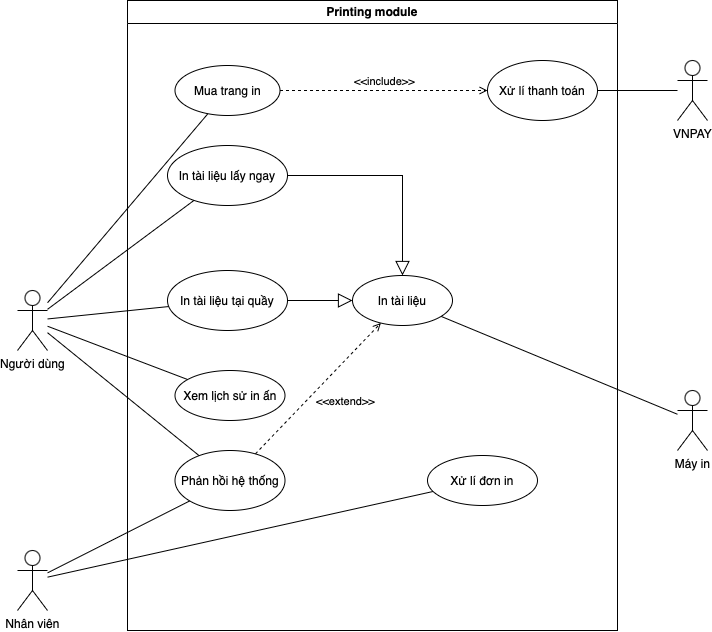

The diagram above was exported from draw.io. Its source (the exported page's mxGraphModel, read from the mxfile embedded in the PNG):
<mxGraphModel dx="1080" dy="816" grid="1" gridSize="10" guides="1" tooltips="1" connect="1" arrows="1" fold="1" page="1" pageScale="1" pageWidth="827" pageHeight="1169" math="0" shadow="0">
  <root>
    <mxCell id="0" />
    <mxCell id="1" parent="0" />
    <mxCell id="V2Fz7J7YtN-y0XLOimmd-1" value="Printing module" style="swimlane;whiteSpace=wrap;html=1;" vertex="1" parent="1">
      <mxGeometry x="180" y="180" width="490" height="630" as="geometry" />
    </mxCell>
    <mxCell id="V2Fz7J7YtN-y0XLOimmd-3" value="In tài liệu" style="ellipse;whiteSpace=wrap;html=1;" vertex="1" parent="V2Fz7J7YtN-y0XLOimmd-1">
      <mxGeometry x="225" y="275" width="100" height="50" as="geometry" />
    </mxCell>
    <mxCell id="V2Fz7J7YtN-y0XLOimmd-4" value="In tài liệu lấy ngay" style="ellipse;whiteSpace=wrap;html=1;" vertex="1" parent="V2Fz7J7YtN-y0XLOimmd-1">
      <mxGeometry x="40" y="145" width="120" height="60" as="geometry" />
    </mxCell>
    <mxCell id="V2Fz7J7YtN-y0XLOimmd-5" value="In tài liệu tại quầy" style="ellipse;whiteSpace=wrap;html=1;" vertex="1" parent="V2Fz7J7YtN-y0XLOimmd-1">
      <mxGeometry x="40" y="270" width="120" height="60" as="geometry" />
    </mxCell>
    <mxCell id="V2Fz7J7YtN-y0XLOimmd-8" value="" style="edgeStyle=orthogonalEdgeStyle;html=1;endSize=12;endArrow=block;endFill=0;rounded=0;" edge="1" parent="V2Fz7J7YtN-y0XLOimmd-1" source="V2Fz7J7YtN-y0XLOimmd-4" target="V2Fz7J7YtN-y0XLOimmd-3">
      <mxGeometry width="160" relative="1" as="geometry">
        <mxPoint x="298.5517634188777" y="294.79446801006" as="sourcePoint" />
        <mxPoint x="249.55176341887773" y="318.79446801006" as="targetPoint" />
      </mxGeometry>
    </mxCell>
    <mxCell id="V2Fz7J7YtN-y0XLOimmd-9" value="" style="edgeStyle=none;html=1;endSize=12;endArrow=block;endFill=0;rounded=0;" edge="1" parent="V2Fz7J7YtN-y0XLOimmd-1" source="V2Fz7J7YtN-y0XLOimmd-5" target="V2Fz7J7YtN-y0XLOimmd-3">
      <mxGeometry width="160" relative="1" as="geometry">
        <mxPoint x="157" y="224" as="sourcePoint" />
        <mxPoint x="131" y="286" as="targetPoint" />
      </mxGeometry>
    </mxCell>
    <mxCell id="V2Fz7J7YtN-y0XLOimmd-12" value="Phản hồi hệ thống" style="ellipse;whiteSpace=wrap;html=1;" vertex="1" parent="V2Fz7J7YtN-y0XLOimmd-1">
      <mxGeometry x="47.5" y="450" width="110" height="60" as="geometry" />
    </mxCell>
    <mxCell id="V2Fz7J7YtN-y0XLOimmd-14" value="Xem lịch sử in ấn" style="ellipse;whiteSpace=wrap;html=1;" vertex="1" parent="V2Fz7J7YtN-y0XLOimmd-1">
      <mxGeometry x="47.5" y="370" width="110" height="50" as="geometry" />
    </mxCell>
    <mxCell id="V2Fz7J7YtN-y0XLOimmd-16" value="Xử lí thanh toán" style="ellipse;whiteSpace=wrap;html=1;" vertex="1" parent="V2Fz7J7YtN-y0XLOimmd-1">
      <mxGeometry x="360" y="60" width="110" height="60" as="geometry" />
    </mxCell>
    <mxCell id="V2Fz7J7YtN-y0XLOimmd-25" value="&amp;lt;&amp;lt;extend&amp;gt;&amp;gt;" style="html=1;verticalAlign=bottom;labelBackgroundColor=none;endArrow=open;endFill=0;dashed=1;rounded=0;" edge="1" parent="V2Fz7J7YtN-y0XLOimmd-1" source="V2Fz7J7YtN-y0XLOimmd-12" target="V2Fz7J7YtN-y0XLOimmd-3">
      <mxGeometry x="0.0445" y="-34" width="160" relative="1" as="geometry">
        <mxPoint x="150" y="375" as="sourcePoint" />
        <mxPoint x="310" y="375" as="targetPoint" />
        <mxPoint y="1" as="offset" />
      </mxGeometry>
    </mxCell>
    <mxCell id="V2Fz7J7YtN-y0XLOimmd-15" value="Mua trang in" style="ellipse;whiteSpace=wrap;html=1;" vertex="1" parent="V2Fz7J7YtN-y0XLOimmd-1">
      <mxGeometry x="47.5" y="65" width="105" height="50" as="geometry" />
    </mxCell>
    <mxCell id="V2Fz7J7YtN-y0XLOimmd-27" value="&amp;lt;&amp;lt;include&amp;gt;&amp;gt;" style="html=1;verticalAlign=bottom;labelBackgroundColor=none;endArrow=open;endFill=0;dashed=1;rounded=0;" edge="1" parent="V2Fz7J7YtN-y0XLOimmd-1" source="V2Fz7J7YtN-y0XLOimmd-15" target="V2Fz7J7YtN-y0XLOimmd-16">
      <mxGeometry width="160" relative="1" as="geometry">
        <mxPoint x="160.00000000000023" y="320" as="sourcePoint" />
        <mxPoint x="320.0000000000002" y="320" as="targetPoint" />
      </mxGeometry>
    </mxCell>
    <mxCell id="V2Fz7J7YtN-y0XLOimmd-11" value="Xử lí đơn in" style="ellipse;whiteSpace=wrap;html=1;" vertex="1" parent="V2Fz7J7YtN-y0XLOimmd-1">
      <mxGeometry x="300" y="455" width="110" height="50" as="geometry" />
    </mxCell>
    <mxCell id="V2Fz7J7YtN-y0XLOimmd-2" value="Người dùng" style="shape=umlActor;verticalLabelPosition=bottom;verticalAlign=top;html=1;outlineConnect=0;" vertex="1" parent="1">
      <mxGeometry x="70" y="470" width="30" height="60" as="geometry" />
    </mxCell>
    <mxCell id="V2Fz7J7YtN-y0XLOimmd-10" value="Nhân viên" style="shape=umlActor;verticalLabelPosition=bottom;verticalAlign=top;html=1;outlineConnect=0;" vertex="1" parent="1">
      <mxGeometry x="70" y="730" width="30" height="60" as="geometry" />
    </mxCell>
    <mxCell id="V2Fz7J7YtN-y0XLOimmd-17" value="VNPAY" style="shape=umlActor;verticalLabelPosition=bottom;verticalAlign=top;html=1;outlineConnect=0;" vertex="1" parent="1">
      <mxGeometry x="730" y="240" width="30" height="60" as="geometry" />
    </mxCell>
    <mxCell id="V2Fz7J7YtN-y0XLOimmd-18" value="" style="endArrow=none;html=1;rounded=0;" edge="1" parent="1" source="V2Fz7J7YtN-y0XLOimmd-2" target="V2Fz7J7YtN-y0XLOimmd-5">
      <mxGeometry relative="1" as="geometry">
        <mxPoint x="340" y="558.459138040781" as="sourcePoint" />
        <mxPoint x="481" y="480.459138040781" as="targetPoint" />
      </mxGeometry>
    </mxCell>
    <mxCell id="V2Fz7J7YtN-y0XLOimmd-19" value="" style="endArrow=none;html=1;rounded=0;" edge="1" parent="1" source="V2Fz7J7YtN-y0XLOimmd-2" target="V2Fz7J7YtN-y0XLOimmd-4">
      <mxGeometry relative="1" as="geometry">
        <mxPoint x="110" y="479" as="sourcePoint" />
        <mxPoint x="220" y="470" as="targetPoint" />
      </mxGeometry>
    </mxCell>
    <mxCell id="V2Fz7J7YtN-y0XLOimmd-20" value="" style="endArrow=none;html=1;rounded=0;" edge="1" parent="1" source="V2Fz7J7YtN-y0XLOimmd-2" target="V2Fz7J7YtN-y0XLOimmd-14">
      <mxGeometry relative="1" as="geometry">
        <mxPoint x="110" y="469" as="sourcePoint" />
        <mxPoint x="246" y="365" as="targetPoint" />
      </mxGeometry>
    </mxCell>
    <mxCell id="V2Fz7J7YtN-y0XLOimmd-21" value="" style="endArrow=none;html=1;rounded=0;" edge="1" parent="1" source="V2Fz7J7YtN-y0XLOimmd-2" target="V2Fz7J7YtN-y0XLOimmd-15">
      <mxGeometry relative="1" as="geometry">
        <mxPoint x="120" y="479" as="sourcePoint" />
        <mxPoint x="256" y="375" as="targetPoint" />
      </mxGeometry>
    </mxCell>
    <mxCell id="V2Fz7J7YtN-y0XLOimmd-22" value="" style="endArrow=none;html=1;rounded=0;" edge="1" parent="1" source="V2Fz7J7YtN-y0XLOimmd-2" target="V2Fz7J7YtN-y0XLOimmd-12">
      <mxGeometry relative="1" as="geometry">
        <mxPoint x="130" y="489" as="sourcePoint" />
        <mxPoint x="266" y="385" as="targetPoint" />
      </mxGeometry>
    </mxCell>
    <mxCell id="V2Fz7J7YtN-y0XLOimmd-24" value="" style="endArrow=none;html=1;rounded=0;" edge="1" parent="1" source="V2Fz7J7YtN-y0XLOimmd-10" target="V2Fz7J7YtN-y0XLOimmd-11">
      <mxGeometry relative="1" as="geometry">
        <mxPoint x="340" y="568.459138040781" as="sourcePoint" />
        <mxPoint x="481" y="490.459138040781" as="targetPoint" />
      </mxGeometry>
    </mxCell>
    <mxCell id="V2Fz7J7YtN-y0XLOimmd-28" value="" style="endArrow=none;html=1;rounded=0;" edge="1" parent="1" source="V2Fz7J7YtN-y0XLOimmd-16" target="V2Fz7J7YtN-y0XLOimmd-17">
      <mxGeometry relative="1" as="geometry">
        <mxPoint x="350" y="568.459138040781" as="sourcePoint" />
        <mxPoint x="491" y="490.459138040781" as="targetPoint" />
      </mxGeometry>
    </mxCell>
    <mxCell id="V2Fz7J7YtN-y0XLOimmd-31" value="" style="endArrow=none;html=1;rounded=0;" edge="1" parent="1" source="V2Fz7J7YtN-y0XLOimmd-10" target="V2Fz7J7YtN-y0XLOimmd-12">
      <mxGeometry relative="1" as="geometry">
        <mxPoint x="270" y="608.459138040781" as="sourcePoint" />
        <mxPoint x="411" y="530.459138040781" as="targetPoint" />
      </mxGeometry>
    </mxCell>
    <mxCell id="V2Fz7J7YtN-y0XLOimmd-32" value="Máy in" style="shape=umlActor;verticalLabelPosition=bottom;verticalAlign=top;html=1;outlineConnect=0;" vertex="1" parent="1">
      <mxGeometry x="730" y="570" width="30" height="60" as="geometry" />
    </mxCell>
    <mxCell id="V2Fz7J7YtN-y0XLOimmd-33" value="" style="endArrow=none;html=1;rounded=0;" edge="1" parent="1" source="V2Fz7J7YtN-y0XLOimmd-3" target="V2Fz7J7YtN-y0XLOimmd-32">
      <mxGeometry relative="1" as="geometry">
        <mxPoint x="340" y="548.459138040781" as="sourcePoint" />
        <mxPoint x="481" y="470.459138040781" as="targetPoint" />
      </mxGeometry>
    </mxCell>
  </root>
</mxGraphModel>